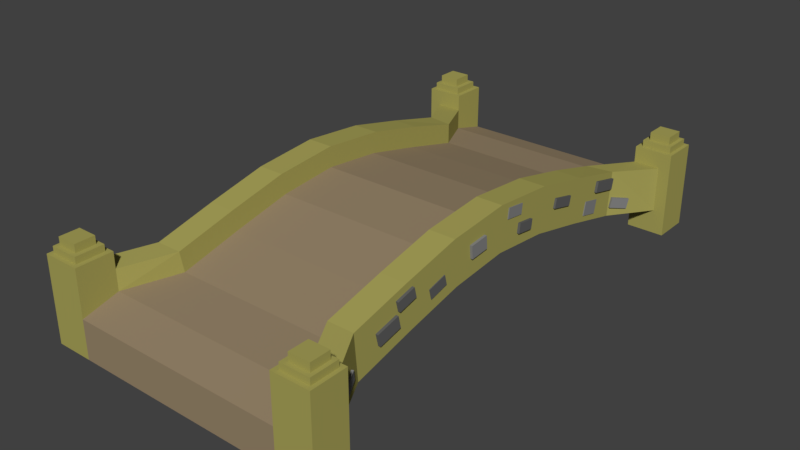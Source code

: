 # Source: Bridge.blend  (saved by Blender 2.79.0; exported with 4.5.12 LTS)
import bpy
from mathutils import Matrix  # noqa: F401  (used for matrix-valued properties, if any)

bpy.ops.wm.read_factory_settings(use_empty=True)
scene = bpy.context.scene
scene.name = 'Scene'

# ---- collections
col_collection_1 = bpy.data.collections.new('Collection 1'); scene.collection.children.link(col_collection_1)

# ---- materials (node trees are filled in below, after node groups)
mat_rock1 = bpy.data.materials.new('Rock1')
mat_rock1.alpha_threshold = 0.0
mat_rock1.use_transparent_shadow = False
mat_rock1.diffuse_color = (0.1193, 0.1193, 0.1193, 1.0)
mat_rock1.roughness = 0.5
mat_rock2 = bpy.data.materials.new('Rock2')
mat_rock2.alpha_threshold = 0.0
mat_rock2.use_transparent_shadow = False
mat_rock2.diffuse_color = (0.233, 0.233, 0.233, 1.0)
mat_rock2.roughness = 0.5
mat_stone1 = bpy.data.materials.new('Stone1')
mat_stone1.alpha_threshold = 0.0
mat_stone1.use_transparent_shadow = False
mat_stone1.diffuse_color = (0.3108, 0.2355, 0.1456, 1.0)
mat_stone1.roughness = 0.5
mat_stone2 = bpy.data.materials.new('Stone2')
mat_stone2.alpha_threshold = 0.0
mat_stone2.use_transparent_shadow = False
mat_stone2.diffuse_color = (0.3931, 0.3625, 0.1005, 1.0)
mat_stone2.roughness = 0.5

# ---- material node trees

# ---- world
world_world = bpy.data.worlds.new('World'); scene.world = world_world
world_world.color = (0.05088, 0.05088, 0.05088)
world_world.use_sun_shadow = False
world_world.sun_shadow_jitter_overblur = 0.0
world_world.cycles.sampling_method = 'MANUAL'

# ---- meshes
me_cube_001 = bpy.data.meshes.new('Cube.001')
me_cube_001.from_pydata([(2.738, 6.747, -1.231), (2.113, 4.558, -0.8586), (2.113, 3.039, -0.4831), (2.113, 1.519, -0.1459), (2.774, 4.558, -1.467), (2.774, 1.519, -0.7505), (2.774, 3.039, -1.088), (2.738, 5.817, -0.9913), (3.399, 5.817, -1.6), (2.738, 6.747, -0.0475), (2.738, 5.817, -0.0475), (3.693, 5.817, -0.0475), (3.693, 6.747, -0.0475), (2.861, 6.64, -0.0475), (2.861, 5.924, -0.0475), (3.598, 6.64, -0.0475), (3.598, 5.924, -0.0475), (2.861, 6.64, 0.1202), (2.861, 5.924, 0.1202), (3.598, 6.64, 0.1202), (3.598, 5.924, 0.1202), (2.985, 6.534, 0.1202), (2.985, 6.03, 0.1202), (3.502, 6.534, 0.1202), (3.502, 6.03, 0.1202), (2.985, 6.534, 0.3232), (2.985, 6.03, 0.3232), (3.502, 6.534, 0.3232), (3.502, 6.03, 0.3232), (2.113, 1.617, 0.3862), (2.738, 5.817, -0.4592), (2.113, 4.558, -0.3265), (2.113, 3.137, 0.0489), (2.774, 1.617, 0.3862), (3.399, 5.817, -0.4592), (2.774, 4.656, -0.3265), (2.774, 3.137, 0.0489), (3.693, 6.747, -2.211), (3.693, 5.817, -2.211), (2.738, 6.747, -2.211), (2.738, 5.817, -1.6), (2.738, 5.817, -2.211), (0.0, -6.747, -2.211), (0.0, -5.817, -0.9913), (0.0, -6.747, -1.231), (1.192e-07, -4.558, -0.8586), (0.0, -3.039, -0.4831), (0.0, -6.747, -1.732), (1.192e-07, -1.519, -0.1459), (2.738, -6.747, -1.732), (2.738, -6.747, -1.231), (2.113, 0.0, 0.0), (2.113, -4.558, -0.8586), (2.113, -3.039, -0.4831), (2.113, -1.519, -0.1459), (2.774, -4.558, -1.467), (2.774, 0.0, -0.6046), (2.774, -1.519, -0.7505), (2.774, -3.039, -1.088), (2.738, -5.817, -0.9913), (3.399, -5.817, -1.6), (3.693, -6.747, -1.732), (3.693, -5.817, -1.6), (2.738, -6.747, -0.0475), (2.738, -5.817, -0.0475), (3.693, -5.817, -0.0475), (3.693, -6.747, -0.0475), (2.861, -6.64, -0.0475), (2.861, -5.924, -0.0475), (3.598, -6.64, -0.0475), (3.598, -5.924, -0.0475), (2.861, -6.64, 0.1202), (2.861, -5.924, 0.1202), (3.598, -6.64, 0.1202), (3.598, -5.924, 0.1202), (2.985, -6.534, 0.1202), (2.985, -6.03, 0.1202), (3.502, -6.534, 0.1202), (3.502, -6.03, 0.1202), (2.985, -6.534, 0.3232), (2.985, -6.03, 0.3232), (3.502, -6.534, 0.3232), (3.502, -6.03, 0.3232), (2.113, -1.617, 0.3862), (2.113, 0.0, 0.532), (2.738, -5.817, -0.4592), (2.113, -4.656, -0.3265), (2.113, -3.137, 0.0489), (2.774, 0.0, 0.532), (2.774, -1.617, 0.3862), (3.399, -5.817, -0.4592), (2.774, -4.656, -0.3265), (2.774, -3.137, 0.0489), (3.399, -5.817, -2.211), (3.693, -6.747, -2.211), (3.693, -5.817, -2.211), (2.738, -6.747, -2.211), (2.738, -5.817, -1.6), (2.738, -5.817, -2.211), (0.0, 6.747, -2.211), (0.0, 5.817, -0.9913), (0.0, 6.747, -1.231), (1.192e-07, 4.558, -0.8586), (0.0, 3.039, -0.4831), (1.192e-07, 1.519, -0.1459), (0.0, 0.0, 0.0), (3.035, -5.384, -1.271), (3.062, -5.436, -1.018), (2.811, -4.949, -1.157), (2.838, -5.001, -0.9039), (3.197, -5.3, -1.271), (3.224, -5.353, -1.018), (2.973, -4.865, -1.157), (3.0, -4.918, -0.9039), (2.613, -2.368, -0.6574), (2.613, -2.433, -0.4063), (2.613, -1.882, -0.5307), (2.613, -1.947, -0.2797), (2.795, -2.368, -0.6574), (2.795, -2.433, -0.4063), (2.795, -1.882, -0.5307), (2.795, -1.947, -0.2797), (2.657, -3.979, -0.9459), (2.657, -4.049, -0.6474), (2.657, -3.38, -0.8054), (2.657, -3.449, -0.5069), (2.839, -3.979, -0.9459), (2.839, -4.049, -0.6474), (2.839, -3.38, -0.8054), (2.839, -3.449, -0.5069), (2.657, -3.39, -0.4585), (2.657, -3.452, -0.2065), (2.657, -2.902, -0.3389), (2.657, -2.964, -0.08688), (2.839, -3.39, -0.4585), (2.839, -3.452, -0.2065), (2.839, -2.902, -0.3389), (2.839, -2.964, -0.08688), (2.654, -1.076, -0.2792), (2.654, -1.105, 0.03978), (2.654, -0.5761, -0.234), (2.654, -0.6049, 0.08497), (2.836, -1.076, -0.2792), (2.836, -1.105, 0.03978), (2.836, -0.5761, -0.234), (2.836, -0.6049, 0.08497), (2.613, 3.39, -1.019), (2.613, 3.468, -0.6813), (2.613, 3.879, -1.133), (2.613, 3.958, -0.7949), (2.795, 3.39, -1.019), (2.795, 3.468, -0.6813), (2.795, 3.879, -1.133), (2.795, 3.958, -0.7949), (2.654, 3.853, -0.5732), (2.654, 3.914, -0.3126), (2.654, 4.574, -0.7404), (2.654, 4.634, -0.4798), (2.836, 3.853, -0.5732), (2.836, 3.914, -0.3126), (2.836, 4.574, -0.7404), (2.836, 4.634, -0.4798), (2.669, 4.653, -1.242), (2.694, 4.706, -0.9896), (2.881, 5.094, -1.356), (2.906, 5.147, -1.103), (2.833, 4.574, -1.242), (2.858, 4.627, -0.9896), (3.045, 5.015, -1.356), (3.07, 5.068, -1.103), (2.671, 2.037, -0.3089), (2.671, 2.093, -0.07598), (2.671, 2.647, -0.4556), (2.671, 2.703, -0.2227), (2.825, 2.037, -0.3089), (2.825, 2.093, -0.07598), (2.825, 2.647, -0.4556), (2.825, 2.703, -0.2227), (2.654, 0.6124, -0.3672), (2.654, 0.6442, -0.1275), (2.654, 1.077, -0.4289), (2.654, 1.109, -0.1891), (2.836, 0.6124, -0.3672), (2.836, 0.6442, -0.1275), (2.836, 1.077, -0.4289), (2.836, 1.109, -0.1891), (2.613, 0.2202, 0.1213), (2.613, 0.2543, 0.3785), (2.613, 0.7181, 0.05519), (2.613, 0.7522, 0.3124), (2.795, 0.2202, 0.1213), (2.795, 0.2543, 0.3785), (2.795, 0.7181, 0.05519), (2.795, 0.7522, 0.3124)], [], [(8, 34, 35, 4), (34, 11, 10, 30), (102, 1, 7, 100), (104, 3, 2, 103), (38, 11, 34, 8), (100, 7, 0, 101), (4, 35, 36, 6), (6, 36, 33, 5), (0, 12, 37, 39), (39, 99, 101, 0), (7, 1, 31, 30), (103, 2, 1, 102), (12, 0, 9), (57, 56, 88, 89), (9, 30, 10), (11, 12, 15, 16), (13, 17, 19, 15), (22, 24, 28, 26), (11, 16, 14, 10), (14, 16, 20, 18), (12, 9, 13, 15), (9, 10, 14, 13), (18, 20, 24, 22), (20, 19, 23, 24), (13, 14, 18, 17), (16, 15, 19, 20), (21, 22, 26, 25), (19, 17, 21, 23), (26, 28, 27, 25), (17, 18, 22, 21), (23, 21, 25, 27), (24, 23, 27, 28), (30, 31, 35, 34), (29, 84, 88, 33), (31, 32, 36, 35), (32, 29, 33, 36), (1, 2, 32, 31), (2, 3, 29, 32), (3, 51, 84, 29), (105, 48, 54, 51), (41, 38, 8, 40), (55, 91, 90, 60), (90, 85, 64, 65), (45, 43, 59, 52), (48, 46, 53, 54), (44, 47, 49, 50), (43, 44, 50, 59), (58, 92, 91, 55), (57, 89, 92, 58), (62, 65, 66, 61), (60, 90, 65, 62), (59, 85, 86, 52), (46, 45, 52, 53), (50, 49, 61, 66), (63, 64, 85), (65, 70, 69, 66), (67, 69, 73, 71), (76, 80, 82, 78), (65, 64, 68, 70), (68, 72, 74, 70), (66, 69, 67, 63), (63, 67, 68, 64), (72, 76, 78, 74), (74, 78, 77, 73), (67, 71, 72, 68), (70, 74, 73, 69), (75, 79, 80, 76), (73, 77, 75, 71), (80, 79, 81, 82), (71, 75, 76, 72), (77, 81, 79, 75), (78, 82, 81, 77), (63, 50, 66), (85, 90, 91, 86), (83, 89, 88, 84), (86, 91, 92, 87), (87, 92, 89, 83), (52, 86, 87, 53), (53, 87, 83, 54), (54, 83, 84, 51), (62, 95, 93, 60), (61, 94, 95, 62), (49, 96, 94, 61), (93, 98, 97, 60), (49, 47, 42, 96), (106, 107, 109, 108), (108, 109, 113, 112), (112, 113, 111, 110), (110, 111, 107, 106), (108, 112, 110, 106), (113, 109, 107, 111), (114, 115, 117, 116), (116, 117, 121, 120), (120, 121, 119, 118), (118, 119, 115, 114), (116, 120, 118, 114), (121, 117, 115, 119), (122, 123, 125, 124), (124, 125, 129, 128), (128, 129, 127, 126), (126, 127, 123, 122), (124, 128, 126, 122), (129, 125, 123, 127), (130, 131, 133, 132), (132, 133, 137, 136), (136, 137, 135, 134), (134, 135, 131, 130), (132, 136, 134, 130), (137, 133, 131, 135), (138, 139, 141, 140), (140, 141, 145, 144), (144, 145, 143, 142), (142, 143, 139, 138), (140, 144, 142, 138), (145, 141, 139, 143), (146, 147, 149, 148), (148, 149, 153, 152), (152, 153, 151, 150), (150, 151, 147, 146), (148, 152, 150, 146), (153, 149, 147, 151), (154, 155, 157, 156), (156, 157, 161, 160), (160, 161, 159, 158), (158, 159, 155, 154), (156, 160, 158, 154), (161, 157, 155, 159), (162, 163, 165, 164), (164, 165, 169, 168), (168, 169, 167, 166), (166, 167, 163, 162), (164, 168, 166, 162), (169, 165, 163, 167), (170, 171, 173, 172), (172, 173, 177, 176), (176, 177, 175, 174), (174, 175, 171, 170), (172, 176, 174, 170), (177, 173, 171, 175), (178, 179, 181, 180), (180, 181, 185, 184), (184, 185, 183, 182), (182, 183, 179, 178), (180, 184, 182, 178), (185, 181, 179, 183), (186, 187, 189, 188), (188, 189, 193, 192), (192, 193, 191, 190), (190, 191, 187, 186), (188, 192, 190, 186), (193, 189, 187, 191), (105, 51, 3, 104), (0, 7, 30, 9), (50, 63, 85, 59), (5, 33, 88, 56), (11, 38, 37, 12)])
me_cube_001.polygons.foreach_set('material_index', [3, 3, 2, 2, 3, 2, 3, 3, 3, 2, 3, 2, 3, 3, 3, 3, 3, 3, 3, 3, 3, 3, 3, 3, 3, 3, 3, 3, 3, 3, 3, 3, 3, 3, 3, 3, 3, 3, 3, 2, 3, 3, 3, 2, 2, 2, 2, 3, 3, 3, 3, 3, 2, 3, 3, 3, 3, 3, 3, 3, 3, 3, 3, 3, 3, 3, 3, 3, 3, 3, 3, 3, 3, 3, 3, 3, 3, 3, 3, 3, 3, 3, 3, 3, 2, 1, 1, 1, 1, 1, 1, 0, 0, 0, 0, 0, 0, 0, 0, 0, 0, 0, 0, 0, 0, 0, 0, 0, 0, 1, 1, 1, 1, 1, 1, 1, 1, 1, 1, 1, 1, 0, 0, 0, 0, 0, 0, 1, 1, 1, 1, 1, 1, 0, 0, 0, 0, 0, 0, 0, 0, 0, 0, 0, 0, 1, 1, 1, 1, 1, 1, 2, 3, 3, 3, 3])
me_cube_001.materials.append(mat_rock1)
me_cube_001.materials.append(mat_rock2)
me_cube_001.materials.append(mat_stone1)
me_cube_001.materials.append(mat_stone2)
me_cube_001.use_remesh_preserve_volume = False
me_cube_001.use_remesh_preserve_attributes = False
me_cube_001.use_mirror_vertex_groups = False
me_cube_001.update()

# ---- objects
ob_bridge = bpy.data.objects.new('Bridge', me_cube_001)

# ---- transforms, parenting, visibility, modifiers, constraints
ob_bridge.location = (0.0, 0.0, 0.0)
ob_bridge.lineart.crease_threshold = 0.0
_m = ob_bridge.modifiers.new('Mirror', 'MIRROR')
_m.use_clip = True

# ---- collection membership
col_collection_1.objects.link(ob_bridge)

# ---- scene / render settings (as saved in the file)
scene.frame_start = 1; scene.frame_end = 250; scene.frame_set(1)
scene.render.engine = 'BLENDER_EEVEE_NEXT'
scene.render.resolution_percentage = 50
scene.render.dither_intensity = 0.0
scene.cycles.use_denoising = False
scene.cycles.samples = 128
scene.cycles.sampling_pattern = 'TABULATED_SOBOL'
scene.cycles.use_adaptive_sampling = False
scene.cycles.use_light_tree = False
scene.cycles.blur_glossy = 0.0
scene.cycles.sample_clamp_indirect = 0.0
scene.view_settings.view_transform = 'Standard'
bpy.context.view_layer.update()

# ---- added for rendering (the .blend has no active camera and no usable light): camera, sun
cam_auto = bpy.data.cameras.new('AutoCamera')
cam_auto.lens = 50.0
cam_auto.sensor_width = 36.0
cam_auto.clip_end = 1000.0
ob_auto_camera = bpy.data.objects.new('AutoCamera', cam_auto)
scene.collection.objects.link(ob_auto_camera)
ob_auto_camera.location = (14.4565, -17.3478, 10.7258)
ob_auto_camera.rotation_euler = (1.09748, -7.21219e-08, 0.694738)
scene.camera = ob_auto_camera
light_auto_sun = bpy.data.lights.new('AutoSun', 'SUN')
light_auto_sun.energy = 3.0
light_auto_sun.angle = 0.0523599
ob_auto_sun = bpy.data.objects.new('AutoSun', light_auto_sun)
scene.collection.objects.link(ob_auto_sun)
ob_auto_sun.rotation_euler = (0.872665, 0.174533, 0.523599)
bpy.context.view_layer.update()

